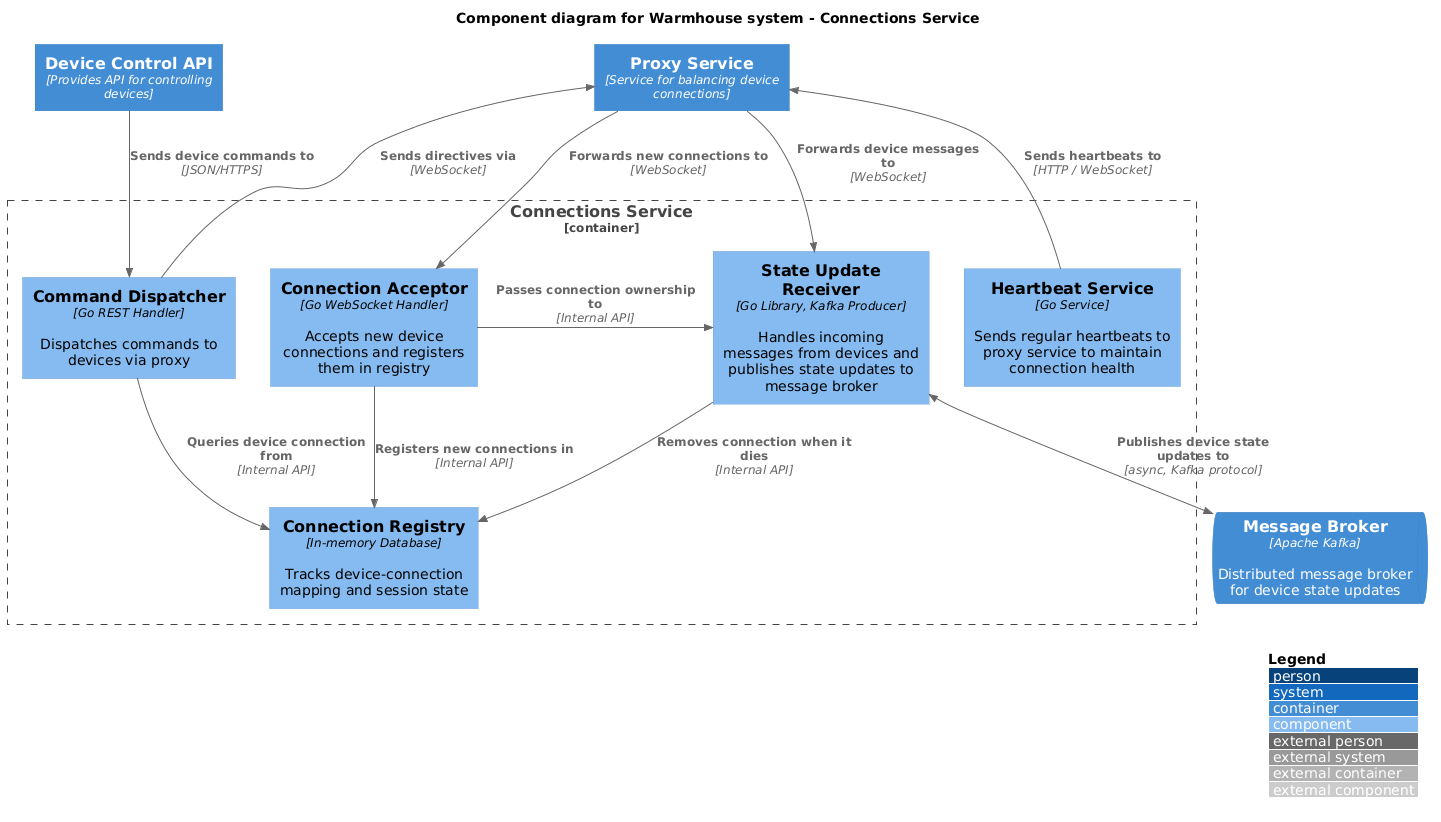

The diagram above was rendered by PlantUML. Its source (embedded in the PNG):
@startuml
!include https://raw.githubusercontent.com/plantuml-stdlib/C4-PlantUML/master/C4_Component.puml
' !include ../common/C4_Component.puml

LAYOUT_WITH_LEGEND()

title Component diagram for Warmhouse system - Connections Service

Container(proxy_service, "Proxy Service", "Service for balancing device connections")
ContainerQueue(message_broker, "Message Broker", "Apache Kafka", "Distributed message broker for device state updates")
Container(device_control_api, "Device Control API", "Provides API for controlling devices")

Container_Boundary(connections_service, "Connections Service") {
    Component(connection_acceptor, "Connection Acceptor", "Go WebSocket Handler", "Accepts new device connections and registers them in registry")
    Component(state_update_receiver, "State Update Receiver", "Go Library, Kafka Producer", "Handles incoming messages from devices and publishes state updates to message broker")
    Component(command_dispatcher, "Command Dispatcher", "Go REST Handler", "Dispatches commands to devices via proxy")
    Component(connection_registry, "Connection Registry", "In-memory Database", "Tracks device-connection mapping and session state")
    Component(heartbeat_service, "Heartbeat Service", "Go Service", "Sends regular heartbeats to proxy service to maintain connection health")

    Rel(connection_acceptor, connection_registry, "Registers new connections in", "Internal API")
    Rel_Neighbor(connection_acceptor, state_update_receiver, "Passes connection ownership to", "Internal API")
    Rel(state_update_receiver, connection_registry, "Removes connection when it dies", "Internal API")
    Rel(command_dispatcher, connection_registry, "Queries device connection from", "Internal API")
    BiRel(state_update_receiver, message_broker, "Publishes device state updates to", "async, Kafka protocol")
    Rel(command_dispatcher, proxy_service, "Sends directives via", "WebSocket")
    Rel(heartbeat_service, proxy_service, "Sends heartbeats to", "HTTP / WebSocket")
}

Rel(proxy_service, connection_acceptor, "Forwards new connections to", "WebSocket")
Rel(proxy_service, state_update_receiver, "Forwards device messages to", "WebSocket")
Rel(device_control_api, command_dispatcher, "Sends device commands to", "JSON/HTTPS")

@enduml